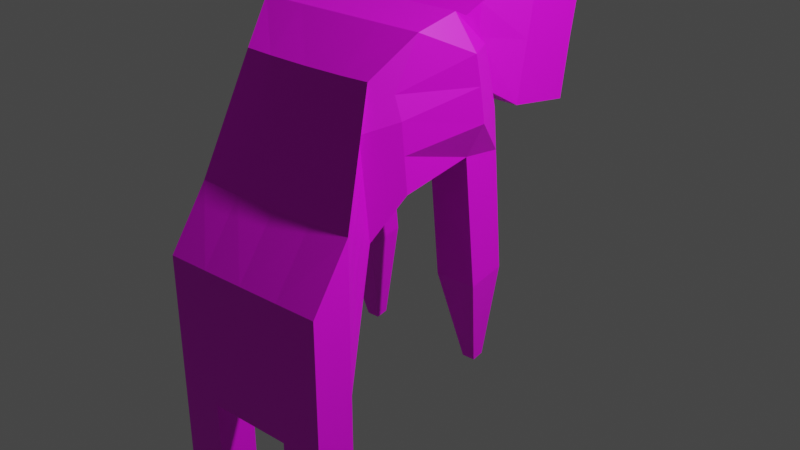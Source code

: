 # Source: parallel_hunter.blend  (saved by Blender 3.4.6; exported with 4.5.12 LTS)
import bpy
from mathutils import Matrix  # noqa: F401  (used for matrix-valued properties, if any)

bpy.ops.wm.read_factory_settings(use_empty=True)
scene = bpy.context.scene
scene.name = 'Scene'

# ---- collections
col_collection = bpy.data.collections.new('Collection'); scene.collection.children.link(col_collection)

# ---- images (referenced by path relative to the original .blend; pixels are not part of the script)
import os
ASSET_DIR = os.environ.get("B2B_ASSET_DIR", "")  # directory of the original .blend (textures are referenced by path, not embedded)
HERE = os.path.dirname(os.path.abspath(__file__))  # packed textures are extracted next to this script under _unpacked/

def load_image(name, relpath, width, height, colorspace="sRGB"):
    """Load a texture the original file referenced (path relative to the .blend, or extracted next to this script)."""
    p = next((c for c in (os.path.join(HERE, relpath), os.path.join(ASSET_DIR, relpath)) if relpath and os.path.exists(c)), "")
    if p:
        img = bpy.data.images.load(p, check_existing=True)
        img.name = name
    else:  # same state as the original file: an image datablock whose file is absent (Cycles renders it pink)
        img = bpy.data.images.new(name, width, height)
        img.source = "FILE"
        img.filepath = "//" + (relpath or name)
    img.colorspace_settings.name = colorspace
    return img
img_parallel_hunter_texture_png = load_image('parallel_hunter_texture.png', 'parallel_hunter_texture.png', 1024, 1024, 'sRGB')

# ---- materials (node trees are filled in below, after node groups)
mat_material = bpy.data.materials.new('Material')
mat_material.alpha_threshold = 0.0
mat_material.use_transparent_shadow = False
mat_material.roughness = 0.5
mat_material.line_color = (0.0, 0.0, 0.0, 1.0)

# ---- material node trees
mat_material.use_nodes = True; mat_material.node_tree.nodes.clear()
_N = mat_material.node_tree.nodes; _L = mat_material.node_tree.links
n0 = _N.new('ShaderNodeOutputMaterial'); n0.name = 'Material Output'; n0.location = (300, 300)
n1 = _N.new('ShaderNodeBsdfPrincipled'); n1.name = 'Principled BSDF'; n1.location = (10, 300)
n1.distribution = 'GGX'
n1.subsurface_method = 'RANDOM_WALK_SKIN'
n1.inputs[3].default_value = 1.45
n1.inputs[27].default_value = (0.0, 0.0, 0.0, 1.0)
n1.inputs[28].default_value = 1.0
n2 = _N.new('ShaderNodeTexImage'); n2.name = 'Image Texture'; n2.location = (-280, 280)
n2.image = img_parallel_hunter_texture_png
_L.new(n1.outputs[0], n0.inputs[0])
_L.new(n2.outputs[0], n1.inputs[0])
n0.is_active_output = True

# ---- world
world_world = bpy.data.worlds.new('World'); scene.world = world_world
world_world.use_nodes = True; world_world.node_tree.nodes.clear()
_N = world_world.node_tree.nodes; _L = world_world.node_tree.links
n0 = _N.new('ShaderNodeOutputWorld'); n0.name = 'World Output'; n0.location = (300, 300)
n1 = _N.new('ShaderNodeBackground'); n1.name = 'Background'; n1.location = (10, 300)
n1.inputs[0].default_value = (0.05088, 0.05088, 0.05088, 1.0)
_L.new(n1.outputs[0], n0.inputs[0])
n0.is_active_output = True
world_world.color = (0.05088, 0.05088, 0.05088)
world_world.use_sun_shadow = False
world_world.sun_shadow_jitter_overblur = 0.0

# ---- lights
light_light = bpy.data.lights.new('Light', 'POINT')
light_light.transmission_factor = 0.0
light_light.energy = 1000.0
light_light.shadow_soft_size = 0.1
light_light.shadow_maximum_resolution = 0.006
light_light.use_absolute_resolution = True

# ---- meshes
me_cube = bpy.data.meshes.new('Cube')
me_cube.from_pydata([(0.5, 0.2541, 2.691), (0.5, 0.4909, 1.92), (0.5, -0.9358, 1.526), (0.5, -0.9358, 0.6966), (0.0, 0.4887, 1.941), (0.5, 0.4022, 2.405), (0.5, -0.9358, 1.025), (0.0, -0.9358, 1.525), (0.5, -0.1766, 2.725), (0.0, -0.9358, 0.6966), (0.0, 0.2541, 2.691), (0.4978, -0.2506, 1.921), (0.4977, -0.2943, 2.319), (0.0, -0.09458, 1.978), (0.0, -0.9358, 1.025), (0.0, -0.1766, 2.725), (0.5, 0.464, 2.165), (0.5, -0.9358, 0.836), (0.5, -0.6858, 1.864), (0.25, -0.9358, 0.6966), (0.25, 0.2541, 2.691), (0.5, 0.2261, 1.965), (0.25, 0.49, 1.929), (0.5, 0.3567, 2.54), (0.5, -0.9358, 1.277), (0.25, -0.9358, 1.525), (0.5, 0.1034, 2.763), (0.5, -0.6858, 0.9696), (0.25, 0.4022, 2.405), (0.0, 0.4637, 2.168), (0.0, 0.3567, 2.54), (0.5, -0.6858, 1.417), (0.622, 0.1625, 2.395), (0.4977, -0.274, 2.135), (0.4681, -0.3087, 2.451), (0.0, -0.6858, 0.9307), (0.0, 0.2287, 2.018), (0.25, -0.1384, 1.97), (0.25, -0.9358, 1.025), (0.0, -0.9358, 0.836), (0.0, -0.9358, 1.275), (0.0, -0.6858, 1.843), (0.0, 0.1034, 2.763), (0.25, -0.1766, 2.725), (0.25, 0.1034, 2.763), (0.25, -0.6858, 1.851), (0.25, -0.9358, 1.275), (0.25, -0.9358, 0.836), (0.25, 0.231, 1.997), (0.622, 0.1187, 2.573), (0.622, 0.2016, 2.188), (0.5, -0.6858, 1.23), (0.335, 0.4757, 0.5469), (0.335, 0.5551, 0.5557), (0.25, 0.464, 2.165), (0.25, 0.3567, 2.54), (0.5, -0.6858, 1.662), (0.25, -0.6858, 0.951), (0.415, 0.5551, 0.5557), (0.415, 0.4757, 0.5469), (0.25, 0.5433, 1.443), (0.5, 0.2893, 1.438), (0.5, 0.5437, 1.44), (0.25, 0.2911, 1.45), (0.25, 0.2638, 1.699), (0.25, -0.9358, 0.0), (0.5, -0.9358, 0.0), (0.5, 0.3246, 1.144), (0.5, 0.5731, 1.171), (0.25, 0.5191, 1.664), (0.25, 0.5731, 1.171), (0.5, 0.5197, 1.658), (0.5, -0.6858, 0.0), (0.25, 0.3246, 1.144), (0.5, 0.2606, 1.677), (0.2364, -0.3538, 1.706), (0.25, -0.6858, 0.0), (0.3976, -0.4843, 2.284), (0.3976, -0.4442, 1.92), (0.0, 0.6639, 2.641), (0.25, 0.6505, 2.45), (0.0, 0.6184, 2.201), (0.2364, -0.4178, 2.521), (0.0, -0.4174, 2.518), (0.25, 0.6184, 2.201), (0.25, 0.6639, 2.641), (0.0, 1.013, 2.754), (0.3694, 0.9403, 2.392), (0.0, 0.8677, 2.03), (0.0, -0.3278, 1.702), (0.3976, -0.4645, 2.105), (0.3694, 0.8677, 2.03), (0.3694, 1.013, 2.754), (0.0, 1.388, 2.3), (0.0, 1.442, 2.57), (0.3694, 1.388, 2.3), (0.0, 1.327, 1.938), (0.3976, -0.4183, 2.527), (0.3976, -0.4187, 1.687), (0.3694, 1.327, 1.938), (0.3694, 1.444, 2.57), (0.1808, 1.389, 2.321), (0.2595, 1.457, 2.369), (0.08354, 1.401, 2.38), (0.1508, 1.491, 2.362), (0.2781, 1.42, 2.475), (0.1021, 1.476, 2.464), (0.2109, 1.511, 2.457), (0.1808, 1.432, 2.534), (0.2271, 1.425, 2.33), (0.2734, 1.399, 2.372), (0.2094, 1.485, 2.354), (0.1632, 1.445, 2.326), (0.1236, 1.392, 2.337), (0.106, 1.452, 2.361), (0.2448, 1.497, 2.411), (0.1808, 1.517, 2.406), (0.2843, 1.443, 2.421), (0.1169, 1.497, 2.411), (0.07738, 1.443, 2.421), (0.2557, 1.475, 2.473), (0.0883, 1.421, 2.484), (0.1522, 1.508, 2.467), (0.238, 1.428, 2.519), (0.1985, 1.482, 2.508), (0.1346, 1.461, 2.512), (0.1346, 1.428, 2.519), (0.07738, 1.41, 2.428), (0.2271, 1.392, 2.337), (0.2843, 1.412, 2.428), (-0.5, 0.2541, 2.691), (-0.5, 0.4909, 1.92), (-0.5, -0.9358, 1.526), (-0.5, -0.9358, 0.6966), (-0.5, 0.4022, 2.405), (-0.5, -0.9358, 1.025), (-0.5, -0.1766, 2.725), (-0.4978, -0.2506, 1.921), (-0.4977, -0.2943, 2.319), (-0.5, 0.464, 2.165), (-0.5, -0.9358, 0.836), (-0.5, -0.6858, 1.864), (-0.25, -0.9358, 0.6966), (-0.25, 0.2541, 2.691), (-0.5, 0.2261, 1.965), (-0.25, 0.49, 1.929), (-0.5, 0.3567, 2.54), (-0.5, -0.9358, 1.277), (-0.25, -0.9358, 1.525), (-0.5, 0.1034, 2.763), (-0.5, -0.6858, 0.9696), (-0.25, 0.4022, 2.405), (-0.5, -0.6858, 1.417), (-0.622, 0.1625, 2.395), (-0.4977, -0.274, 2.135), (-0.4681, -0.3087, 2.451), (-0.25, -0.1384, 1.97), (-0.25, -0.9358, 1.025), (-0.25, -0.1766, 2.725), (-0.25, 0.1034, 2.763), (-0.25, -0.6858, 1.851), (-0.25, -0.9358, 1.275), (-0.25, -0.9358, 0.836), (-0.25, 0.231, 1.997), (-0.622, 0.1187, 2.573), (-0.622, 0.2016, 2.188), (-0.5, -0.6858, 1.23), (-0.335, 0.4757, 0.5469), (-0.335, 0.5551, 0.5557), (-0.25, 0.464, 2.165), (-0.25, 0.3567, 2.54), (-0.5, -0.6858, 1.662), (-0.25, -0.6858, 0.951), (-0.415, 0.5551, 0.5557), (-0.415, 0.4757, 0.5469), (-0.25, 0.5433, 1.443), (-0.5, 0.2893, 1.438), (-0.5, 0.5437, 1.44), (-0.25, 0.2911, 1.45), (-0.25, 0.2638, 1.699), (-0.25, -0.9358, 0.0), (-0.5, -0.9358, 0.0), (-0.5, 0.3246, 1.144), (-0.5, 0.5731, 1.171), (-0.25, 0.5191, 1.664), (-0.25, 0.5731, 1.171), (-0.5, 0.5197, 1.658), (-0.5, -0.6858, 0.0), (-0.25, 0.3246, 1.144), (-0.5, 0.2606, 1.677), (-0.2364, -0.3538, 1.706), (-0.25, -0.6858, 0.0), (-0.3976, -0.4843, 2.284), (-0.3976, -0.4442, 1.92), (-0.25, 0.6505, 2.45), (-0.2364, -0.4178, 2.521), (-0.25, 0.6184, 2.201), (-0.25, 0.6639, 2.641), (-0.3694, 0.9403, 2.392), (-0.3976, -0.4645, 2.105), (-0.3694, 0.8677, 2.03), (-0.3694, 1.013, 2.754), (-0.3694, 1.388, 2.3), (-0.3976, -0.4183, 2.527), (-0.3976, -0.4187, 1.687), (-0.3694, 1.327, 1.938), (-0.3694, 1.444, 2.57), (-0.1808, 1.389, 2.321), (-0.2595, 1.457, 2.369), (-0.08354, 1.401, 2.38), (-0.1508, 1.491, 2.362), (-0.2781, 1.42, 2.475), (-0.1021, 1.476, 2.464), (-0.2109, 1.511, 2.457), (-0.1808, 1.432, 2.534), (-0.2271, 1.425, 2.33), (-0.2734, 1.399, 2.372), (-0.2094, 1.485, 2.354), (-0.1632, 1.445, 2.326), (-0.1236, 1.392, 2.337), (-0.106, 1.452, 2.361), (-0.2448, 1.497, 2.411), (-0.1808, 1.517, 2.406), (-0.2843, 1.443, 2.421), (-0.1169, 1.497, 2.411), (-0.07738, 1.443, 2.421), (-0.2557, 1.475, 2.473), (-0.0883, 1.421, 2.484), (-0.1522, 1.508, 2.467), (-0.238, 1.428, 2.519), (-0.1985, 1.482, 2.508), (-0.1346, 1.461, 2.512), (-0.1346, 1.428, 2.519), (-0.07738, 1.41, 2.428), (-0.2271, 1.392, 2.337), (-0.2843, 1.412, 2.428)], [], [(56, 18, 2, 24), (55, 20, 0, 23), (54, 28, 5, 16), (28, 54, 84, 80), (68, 67, 59, 58), (51, 31, 6, 17), (50, 32, 12, 33), (49, 26, 8, 34), (64, 69, 60, 63), (48, 21, 11, 37), (47, 38, 14, 39), (46, 25, 7, 40), (45, 41, 7, 25), (44, 42, 15, 43), (48, 22, 69, 64), (73, 70, 53, 52), (26, 44, 43, 8), (0, 20, 44, 26), (20, 10, 42, 44), (18, 45, 25, 2), (97, 82, 45, 18), (82, 83, 41, 45), (38, 46, 40, 14), (6, 24, 46, 38), (24, 2, 25, 46), (19, 47, 39, 9), (3, 17, 47, 19), (17, 6, 38, 47), (74, 64, 63, 61), (36, 48, 37, 13), (4, 22, 48, 36), (27, 3, 66, 72), (62, 61, 67, 68), (71, 74, 61, 62), (32, 49, 34, 12), (5, 23, 49, 32), (23, 0, 26, 49), (21, 50, 33, 11), (1, 16, 50, 21), (16, 5, 32, 50), (27, 51, 17, 3), (98, 78, 51, 27), (78, 90, 31, 51), (70, 68, 58, 53), (22, 54, 16, 1), (4, 29, 54, 22), (30, 55, 85, 79), (28, 55, 23, 5), (21, 48, 64, 74), (30, 10, 20, 55), (31, 56, 24, 6), (90, 77, 56, 31), (77, 97, 18, 56), (35, 57, 19, 9), (89, 75, 57, 35), (75, 98, 27, 57), (69, 71, 62, 60), (1, 21, 74, 71), (76, 72, 66, 65), (67, 73, 52, 59), (43, 15, 83, 82), (8, 43, 82, 97), (19, 57, 76, 65), (63, 60, 70, 73), (3, 19, 65, 66), (57, 27, 72, 76), (60, 62, 68, 70), (61, 63, 73, 67), (80, 84, 91, 87), (85, 80, 87, 92), (12, 34, 77, 90), (22, 1, 71, 69), (54, 29, 81, 84), (53, 58, 59, 52), (55, 28, 80, 85), (13, 37, 75, 89), (37, 11, 98, 75), (91, 88, 96, 99), (86, 92, 100, 94), (79, 85, 92, 86), (84, 81, 88, 91), (34, 8, 97, 77), (33, 12, 90, 78), (11, 33, 78, 98), (96, 93, 95, 99), (93, 94, 100, 95), (92, 87, 95, 100), (87, 91, 99, 95), (101, 109, 128), (102, 109, 111), (101, 113, 112), (102, 111, 115), (104, 114, 118), (102, 115, 117), (103, 127, 119), (104, 118, 116), (105, 120, 123), (106, 121, 125), (107, 122, 124), (124, 125, 108), (124, 122, 125), (122, 106, 125), (125, 126, 108), (125, 121, 126), (123, 124, 108), (123, 120, 124), (120, 107, 124), (116, 122, 107), (116, 118, 122), (118, 106, 122), (119, 121, 106), (119, 127, 121), (117, 120, 105), (117, 115, 120), (115, 107, 120), (118, 119, 106), (118, 114, 119), (114, 103, 119), (110, 102, 117), (115, 116, 107), (115, 111, 116), (111, 104, 116), (112, 114, 104), (112, 113, 114), (113, 103, 114), (111, 112, 104), (111, 109, 112), (109, 101, 112), (109, 102, 110), (110, 128, 109), (129, 110, 117), (105, 129, 117), (171, 147, 132, 141), (170, 146, 130, 143), (169, 139, 134, 151), (151, 194, 196, 169), (183, 173, 174, 182), (166, 140, 135, 152), (165, 154, 138, 153), (164, 155, 136, 149), (179, 178, 175, 184), (163, 156, 137, 144), (162, 39, 14, 157), (161, 40, 7, 148), (160, 148, 7, 41), (159, 158, 15, 42), (163, 179, 184, 145), (188, 167, 168, 185), (149, 136, 158, 159), (130, 149, 159, 143), (143, 159, 42, 10), (141, 132, 148, 160), (203, 141, 160, 195), (195, 160, 41, 83), (157, 14, 40, 161), (135, 157, 161, 147), (147, 161, 148, 132), (142, 9, 39, 162), (133, 142, 162, 140), (140, 162, 157, 135), (189, 176, 178, 179), (36, 13, 156, 163), (4, 36, 163, 145), (150, 187, 181, 133), (177, 183, 182, 176), (186, 177, 176, 189), (153, 138, 155, 164), (134, 153, 164, 146), (146, 164, 149, 130), (144, 137, 154, 165), (131, 144, 165, 139), (139, 165, 153, 134), (150, 133, 140, 166), (204, 150, 166, 193), (193, 166, 152, 199), (185, 168, 173, 183), (145, 131, 139, 169), (4, 145, 169, 29), (30, 79, 197, 170), (151, 134, 146, 170), (144, 189, 179, 163), (30, 170, 143, 10), (152, 135, 147, 171), (199, 152, 171, 192), (192, 171, 141, 203), (35, 9, 142, 172), (89, 35, 172, 190), (190, 172, 150, 204), (184, 175, 177, 186), (131, 186, 189, 144), (191, 180, 181, 187), (182, 174, 167, 188), (158, 195, 83, 15), (136, 203, 195, 158), (142, 180, 191, 172), (178, 188, 185, 175), (133, 181, 180, 142), (172, 191, 187, 150), (175, 185, 183, 177), (176, 182, 188, 178), (194, 198, 200, 196), (197, 201, 198, 194), (138, 199, 192, 155), (145, 184, 186, 131), (169, 196, 81, 29), (168, 167, 174, 173), (170, 197, 194, 151), (13, 89, 190, 156), (156, 190, 204, 137), (200, 205, 96, 88), (86, 94, 206, 201), (79, 86, 201, 197), (196, 200, 88, 81), (155, 192, 203, 136), (154, 193, 199, 138), (137, 204, 193, 154), (96, 205, 202, 93), (93, 202, 206, 94), (201, 206, 202, 198), (198, 202, 205, 200), (207, 234, 215), (208, 217, 215), (207, 218, 219), (208, 221, 217), (210, 224, 220), (208, 223, 221), (209, 225, 233), (210, 222, 224), (211, 229, 226), (212, 231, 227), (213, 230, 228), (230, 214, 231), (230, 231, 228), (228, 231, 212), (231, 214, 232), (231, 232, 227), (229, 214, 230), (229, 230, 226), (226, 230, 213), (222, 213, 228), (222, 228, 224), (224, 228, 212), (225, 212, 227), (225, 227, 233), (223, 211, 226), (223, 226, 221), (221, 226, 213), (224, 212, 225), (224, 225, 220), (220, 225, 209), (216, 223, 208), (221, 213, 222), (221, 222, 217), (217, 222, 210), (218, 210, 220), (218, 220, 219), (219, 220, 209), (217, 210, 218), (217, 218, 215), (215, 218, 207), (215, 216, 208), (216, 215, 234), (235, 223, 216), (211, 223, 235)])
_uv = me_cube.uv_layers.new(name='UVMap')
_uv.uv.foreach_set('vector', [0.1631, 0.2912, 0.1368, 0.2841, 0.1834, 0.2656, 0.2109, 0.2672, 0.6045, 0.28, 0.5997, 0.3018, 0.5779, 0.2957, 0.5784, 0.2824, 0.5833, 0.2369, 0.5994, 0.2628, 0.5755, 0.2713, 0.5655, 0.2545, 0.04245, 0.4722, 0.07863, 0.3968, 0.127, 0.419, 0.1212, 0.5035, 0.7501, 0.09724, 0.7239, 0.09301, 0.7469, 0.05148, 0.7511, 0.05516, 0.2143, 0.2965, 0.1921, 0.2947, 0.2407, 0.2684, 0.264, 0.2696, 0.5505, 0.2696, 0.5578, 0.2833, 0.525, 0.3081, 0.5104, 0.2944, 0.564, 0.2951, 0.574, 0.3056, 0.5603, 0.318, 0.5341, 0.3171, 0.8146, 0.1599, 0.7809, 0.1545, 0.7792, 0.1263, 0.8108, 0.1262, 0.5362, 0.2296, 0.541, 0.2518, 0.4935, 0.2747, 0.4971, 0.2387, 0.2651, 0.2383, 0.2416, 0.2378, 0.2417, 0.2067, 0.2654, 0.2067, 0.2111, 0.2375, 0.181, 0.2382, 0.1784, 0.2067, 0.2106, 0.2067, 0.1282, 0.2492, 0.1233, 0.2151, 0.1784, 0.2067, 0.181, 0.2382, 0.5912, 0.3175, 0.6157, 0.3358, 0.5867, 0.3616, 0.5707, 0.3364, 0.8179, 0.2009, 0.7827, 0.1904, 0.7809, 0.1545, 0.8146, 0.1599, 0.8021, 0.08724, 0.7757, 0.09553, 0.7561, 0.05382, 0.7559, 0.03569, 0.574, 0.3056, 0.5912, 0.3175, 0.5707, 0.3364, 0.5603, 0.318, 0.5779, 0.2957, 0.5997, 0.3018, 0.5912, 0.3175, 0.574, 0.3056, 0.5997, 0.3018, 0.6282, 0.3156, 0.6157, 0.3358, 0.5912, 0.3175, 0.1368, 0.2841, 0.1282, 0.2492, 0.181, 0.2382, 0.1834, 0.2656, 0.5356, 0.3323, 0.5394, 0.3498, 0.4499, 0.3603, 0.4473, 0.3268, 0.5394, 0.3498, 0.5475, 0.3781, 0.4539, 0.3927, 0.4499, 0.3603, 0.2416, 0.2378, 0.2111, 0.2375, 0.2106, 0.2067, 0.2417, 0.2067, 0.2407, 0.2684, 0.2109, 0.2672, 0.2111, 0.2375, 0.2416, 0.2378, 0.2109, 0.2672, 0.1834, 0.2656, 0.181, 0.2382, 0.2111, 0.2375, 0.2828, 0.2387, 0.2651, 0.2383, 0.2654, 0.2067, 0.2831, 0.2067, 0.2813, 0.2705, 0.264, 0.2696, 0.2651, 0.2383, 0.2828, 0.2387, 0.264, 0.2696, 0.2407, 0.2684, 0.2416, 0.2378, 0.2651, 0.2383, 0.7132, 0.1592, 0.6782, 0.1584, 0.6826, 0.1229, 0.7166, 0.1274, 0.5353, 0.2067, 0.5362, 0.2296, 0.4971, 0.2387, 0.4989, 0.2067, 0.5622, 0.2067, 0.5601, 0.2292, 0.5362, 0.2296, 0.5353, 0.2067, 0.6725, 0.3203, 0.6838, 0.2635, 0.7511, 0.2459, 0.7525, 0.2591, 0.7486, 0.1271, 0.7166, 0.1274, 0.7239, 0.09301, 0.7501, 0.09724, 0.748, 0.1547, 0.7132, 0.1592, 0.7166, 0.1274, 0.7486, 0.1271, 0.5578, 0.2833, 0.564, 0.2951, 0.5341, 0.3171, 0.525, 0.3081, 0.5755, 0.2713, 0.5784, 0.2824, 0.564, 0.2951, 0.5578, 0.2833, 0.5784, 0.2824, 0.5779, 0.2957, 0.574, 0.3056, 0.564, 0.2951, 0.541, 0.2518, 0.5505, 0.2696, 0.5104, 0.2944, 0.4935, 0.2747, 0.555, 0.2438, 0.5655, 0.2545, 0.5505, 0.2696, 0.541, 0.2518, 0.5655, 0.2545, 0.5755, 0.2713, 0.5578, 0.2833, 0.5505, 0.2696, 0.2458, 0.2988, 0.2143, 0.2965, 0.264, 0.2696, 0.2813, 0.2705, 0.4432, 0.2739, 0.4733, 0.2974, 0.3588, 0.2815, 0.327, 0.2669, 0.4733, 0.2974, 0.4927, 0.3127, 0.3861, 0.2958, 0.3588, 0.2815, 0.7757, 0.09553, 0.7501, 0.09724, 0.7511, 0.05516, 0.7561, 0.05382, 0.5601, 0.2292, 0.5833, 0.2369, 0.5655, 0.2545, 0.555, 0.2438, 0.5622, 0.2067, 0.5867, 0.2067, 0.5833, 0.2369, 0.5601, 0.2292, 0.5839, 0.9673, 0.5163, 0.9673, 0.5163, 0.9017, 0.5839, 0.9017, 0.5994, 0.2628, 0.6045, 0.28, 0.5784, 0.2824, 0.5755, 0.2713, 0.7104, 0.1994, 0.6746, 0.2009, 0.6782, 0.1584, 0.7132, 0.1592, 0.6369, 0.2919, 0.6282, 0.3156, 0.5997, 0.3018, 0.6045, 0.28, 0.1921, 0.2947, 0.1631, 0.2912, 0.2109, 0.2672, 0.2407, 0.2684, 0.4927, 0.3127, 0.5098, 0.3253, 0.4209, 0.3137, 0.3861, 0.2958, 0.5098, 0.3253, 0.5356, 0.3323, 0.4473, 0.3268, 0.4209, 0.3137, 0.3268, 0.2067, 0.3286, 0.2388, 0.2828, 0.2387, 0.2831, 0.2067, 0.448, 0.2067, 0.448, 0.245, 0.3286, 0.2388, 0.3268, 0.2067, 0.448, 0.245, 0.4432, 0.2739, 0.327, 0.2669, 0.3286, 0.2388, 0.7809, 0.1545, 0.748, 0.1547, 0.7486, 0.1271, 0.7792, 0.1263, 0.7477, 0.1906, 0.7104, 0.1994, 0.7132, 0.1592, 0.748, 0.1547, 0.7665, 0.2668, 0.7525, 0.2591, 0.7511, 0.2459, 0.8089, 0.2226, 0.7239, 0.09301, 0.6931, 0.07905, 0.7559, 0.03569, 0.7469, 0.05148, 0.5707, 0.3364, 0.5867, 0.3616, 0.5475, 0.3781, 0.5394, 0.3498, 0.5603, 0.318, 0.5707, 0.3364, 0.5394, 0.3498, 0.5356, 0.3323, 0.76, 0.3401, 0.7032, 0.349, 0.7665, 0.2668, 0.8089, 0.2226, 0.8108, 0.1262, 0.7792, 0.1263, 0.7757, 0.09553, 0.8021, 0.08724, 0.6838, 0.2635, 0.6781, 0.2226, 0.8089, 0.2226, 0.7511, 0.2459, 0.7032, 0.349, 0.6725, 0.3203, 0.7525, 0.2591, 0.7665, 0.2668, 0.7792, 0.1263, 0.7486, 0.1271, 0.7501, 0.09724, 0.7757, 0.09553, 0.7166, 0.1274, 0.6826, 0.1229, 0.6931, 0.07905, 0.7239, 0.09301, 0.1212, 0.5035, 0.127, 0.419, 0.2255, 0.3788, 0.2254, 0.5037, 0.1129, 0.568, 0.1212, 0.5035, 0.2254, 0.5037, 0.2254, 0.6286, 0.525, 0.3081, 0.5341, 0.3171, 0.5098, 0.3253, 0.4927, 0.3127, 0.7827, 0.1904, 0.7477, 0.1906, 0.748, 0.1547, 0.7809, 0.1545, 0.5111, 0.4167, 0.5826, 0.4165, 0.5826, 0.4581, 0.5111, 0.4581, 0.7561, 0.05382, 0.7511, 0.05516, 0.7469, 0.05148, 0.7559, 0.03569, 0.01857, 0.5138, 0.04245, 0.4722, 0.1212, 0.5035, 0.1129, 0.568, 0.4989, 0.2067, 0.4971, 0.2387, 0.448, 0.245, 0.448, 0.2067, 0.4971, 0.2387, 0.4935, 0.2747, 0.4432, 0.2739, 0.448, 0.245, 0.4769, 0.5376, 0.5826, 0.5376, 0.5826, 0.6716, 0.4769, 0.6716, 0.5839, 0.8268, 0.484, 0.8268, 0.484, 0.7, 0.5839, 0.7004, 0.5839, 0.9017, 0.5163, 0.9017, 0.484, 0.8268, 0.5839, 0.8268, 0.5111, 0.4581, 0.5826, 0.4581, 0.5826, 0.5376, 0.4769, 0.5376, 0.5341, 0.3171, 0.5603, 0.318, 0.5356, 0.3323, 0.5098, 0.3253, 0.5104, 0.2944, 0.525, 0.3081, 0.4927, 0.3127, 0.4733, 0.2974, 0.4935, 0.2747, 0.5104, 0.2944, 0.4733, 0.2974, 0.4432, 0.2739, 0.2089, 0.6705, 0.2089, 0.8436, 0.03475, 0.8436, 0.03475, 0.6705, 0.2089, 0.8436, 0.2089, 0.9737, 0.03475, 0.9739, 0.03475, 0.8436, 0.2254, 0.6286, 0.2254, 0.5037, 0.3789, 0.503, 0.3794, 0.5964, 0.2254, 0.5037, 0.2255, 0.3788, 0.3826, 0.3788, 0.3789, 0.503, 0.7306, 0.8869, 0.7854, 0.9137, 0.7598, 0.9358, 0.8318, 0.9215, 0.7854, 0.9137, 0.8233, 0.8822, 0.7306, 0.8869, 0.7328, 0.8152, 0.7826, 0.8596, 0.8318, 0.9215, 0.8233, 0.8822, 0.8627, 0.8958, 0.8213, 0.8458, 0.7994, 0.8111, 0.8454, 0.8184, 0.8318, 0.9215, 0.8627, 0.8958, 0.8731, 0.944, 0.7753, 0.7575, 0.8285, 0.737, 0.835, 0.7702, 0.8213, 0.8458, 0.8454, 0.8184, 0.8541, 0.8571, 0.9328, 0.9567, 0.9087, 0.9031, 0.9753, 0.8989, 0.8763, 0.7927, 0.8955, 0.737, 0.9227, 0.8005, 0.8868, 0.8684, 0.8848, 0.832, 0.9255, 0.8546, 0.9255, 0.8546, 0.9227, 0.8005, 0.9775, 0.8273, 0.9255, 0.8546, 0.8848, 0.832, 0.9227, 0.8005, 0.8848, 0.832, 0.8763, 0.7927, 0.9227, 0.8005, 0.9227, 0.8005, 0.9483, 0.7784, 0.9775, 0.8273, 0.9227, 0.8005, 0.8955, 0.737, 0.9483, 0.7784, 0.9753, 0.8989, 0.9255, 0.8546, 0.9775, 0.8273, 0.9753, 0.8989, 0.9087, 0.9031, 0.9255, 0.8546, 0.9087, 0.9031, 0.8868, 0.8684, 0.9255, 0.8546, 0.8541, 0.8571, 0.8848, 0.832, 0.8868, 0.8684, 0.8541, 0.8571, 0.8454, 0.8184, 0.8848, 0.832, 0.8454, 0.8184, 0.8763, 0.7927, 0.8848, 0.832, 0.835, 0.7702, 0.8955, 0.737, 0.8763, 0.7927, 0.835, 0.7702, 0.8285, 0.737, 0.8955, 0.737, 0.8731, 0.944, 0.9087, 0.9031, 0.9328, 0.9567, 0.8731, 0.944, 0.8627, 0.8958, 0.9087, 0.9031, 0.8627, 0.8958, 0.8868, 0.8684, 0.9087, 0.9031, 0.8454, 0.8184, 0.835, 0.7702, 0.8763, 0.7927, 0.8454, 0.8184, 0.7994, 0.8111, 0.835, 0.7702, 0.7994, 0.8111, 0.7753, 0.7575, 0.835, 0.7702, 0.8126, 0.9771, 0.8318, 0.9215, 0.8731, 0.944, 0.8627, 0.8958, 0.8541, 0.8571, 0.8868, 0.8684, 0.8627, 0.8958, 0.8233, 0.8822, 0.8541, 0.8571, 0.8233, 0.8822, 0.8213, 0.8458, 0.8541, 0.8571, 0.7826, 0.8596, 0.7994, 0.8111, 0.8213, 0.8458, 0.7826, 0.8596, 0.7328, 0.8152, 0.7994, 0.8111, 0.7328, 0.8152, 0.7753, 0.7575, 0.7994, 0.8111, 0.8233, 0.8822, 0.7826, 0.8596, 0.8213, 0.8458, 0.8233, 0.8822, 0.7854, 0.9137, 0.7826, 0.8596, 0.7854, 0.9137, 0.7306, 0.8869, 0.7826, 0.8596, 0.7854, 0.9137, 0.8318, 0.9215, 0.8126, 0.9771, 0.8126, 0.9771, 0.7598, 0.9358, 0.7854, 0.9137, 0.8794, 0.9757, 0.8126, 0.9771, 0.8731, 0.944, 0.9328, 0.9567, 0.8794, 0.9757, 0.8731, 0.944, 0.1631, 0.1222, 0.2109, 0.1462, 0.1834, 0.1478, 0.1368, 0.1293, 0.6045, 0.1334, 0.5784, 0.131, 0.5779, 0.1178, 0.5997, 0.1117, 0.5833, 0.1766, 0.5655, 0.1589, 0.5755, 0.1421, 0.5994, 0.1506, 0.05403, 0.4734, 0.1289, 0.5032, 0.1344, 0.4228, 0.08843, 0.4018, 0.9013, 0.09978, 0.9003, 0.0577, 0.9045, 0.05403, 0.9275, 0.09556, 0.2143, 0.117, 0.264, 0.1438, 0.2407, 0.145, 0.1921, 0.1187, 0.5505, 0.1438, 0.5104, 0.119, 0.525, 0.1053, 0.5578, 0.1301, 0.564, 0.1184, 0.5341, 0.09633, 0.5603, 0.09542, 0.574, 0.1078, 0.8367, 0.1624, 0.8406, 0.1288, 0.8722, 0.1288, 0.8705, 0.157, 0.5362, 0.1838, 0.4971, 0.1748, 0.4935, 0.1387, 0.541, 0.1616, 0.2651, 0.1751, 0.2654, 0.2067, 0.2417, 0.2067, 0.2416, 0.1756, 0.2111, 0.1759, 0.2106, 0.2067, 0.1784, 0.2067, 0.181, 0.1752, 0.1282, 0.1642, 0.181, 0.1752, 0.1784, 0.2067, 0.1233, 0.1983, 0.5912, 0.09593, 0.5707, 0.07703, 0.5867, 0.05187, 0.6157, 0.07763, 0.8335, 0.2035, 0.8367, 0.1624, 0.8705, 0.157, 0.8687, 0.193, 0.8493, 0.08979, 0.8955, 0.03824, 0.8953, 0.05636, 0.8757, 0.09808, 0.574, 0.1078, 0.5603, 0.09542, 0.5707, 0.07703, 0.5912, 0.09593, 0.5779, 0.1178, 0.574, 0.1078, 0.5912, 0.09593, 0.5997, 0.1117, 0.5997, 0.1117, 0.5912, 0.09593, 0.6157, 0.07763, 0.6282, 0.09785, 0.1368, 0.1293, 0.1834, 0.1478, 0.181, 0.1752, 0.1282, 0.1642, 0.5356, 0.0811, 0.4473, 0.08661, 0.4499, 0.05314, 0.5394, 0.06361, 0.5394, 0.06361, 0.4499, 0.05314, 0.4539, 0.02077, 0.5475, 0.03536, 0.2416, 0.1756, 0.2417, 0.2067, 0.2106, 0.2067, 0.2111, 0.1759, 0.2407, 0.145, 0.2416, 0.1756, 0.2111, 0.1759, 0.2109, 0.1462, 0.2109, 0.1462, 0.2111, 0.1759, 0.181, 0.1752, 0.1834, 0.1478, 0.2828, 0.1747, 0.2831, 0.2067, 0.2654, 0.2067, 0.2651, 0.1751, 0.2813, 0.1429, 0.2828, 0.1747, 0.2651, 0.1751, 0.264, 0.1438, 0.264, 0.1438, 0.2651, 0.1751, 0.2416, 0.1756, 0.2407, 0.145, 0.9382, 0.1618, 0.9348, 0.1299, 0.9688, 0.1254, 0.9732, 0.161, 0.5353, 0.2067, 0.4989, 0.2067, 0.4971, 0.1748, 0.5362, 0.1838, 0.5622, 0.2067, 0.5353, 0.2067, 0.5362, 0.1838, 0.5601, 0.1842, 0.8454, 0.3682, 0.9067, 0.2881, 0.9199, 0.2895, 0.9022, 0.3568, 0.9028, 0.1296, 0.9013, 0.09978, 0.9275, 0.09556, 0.9348, 0.1299, 0.9034, 0.1573, 0.9028, 0.1296, 0.9348, 0.1299, 0.9382, 0.1618, 0.5578, 0.1301, 0.525, 0.1053, 0.5341, 0.09633, 0.564, 0.1184, 0.5755, 0.1421, 0.5578, 0.1301, 0.564, 0.1184, 0.5784, 0.131, 0.5784, 0.131, 0.564, 0.1184, 0.574, 0.1078, 0.5779, 0.1178, 0.541, 0.1616, 0.4935, 0.1387, 0.5104, 0.119, 0.5505, 0.1438, 0.555, 0.1696, 0.541, 0.1616, 0.5505, 0.1438, 0.5655, 0.1589, 0.5655, 0.1589, 0.5505, 0.1438, 0.5578, 0.1301, 0.5755, 0.1421, 0.2458, 0.1146, 0.2813, 0.1429, 0.264, 0.1438, 0.2143, 0.117, 0.4432, 0.1396, 0.327, 0.1465, 0.3588, 0.1319, 0.4733, 0.116, 0.4733, 0.116, 0.3588, 0.1319, 0.3861, 0.1176, 0.4927, 0.1008, 0.8757, 0.09808, 0.8953, 0.05636, 0.9003, 0.0577, 0.9013, 0.09978, 0.5601, 0.1842, 0.555, 0.1696, 0.5655, 0.1589, 0.5833, 0.1766, 0.5622, 0.2067, 0.5601, 0.1842, 0.5833, 0.1766, 0.5867, 0.2067, 0.5839, 0.9673, 0.5839, 0.9017, 0.6515, 0.9017, 0.6515, 0.9673, 0.5994, 0.1506, 0.5755, 0.1421, 0.5784, 0.131, 0.6045, 0.1334, 0.941, 0.202, 0.9382, 0.1618, 0.9732, 0.161, 0.9768, 0.2035, 0.6369, 0.1216, 0.6045, 0.1334, 0.5997, 0.1117, 0.6282, 0.09785, 0.1921, 0.1187, 0.2407, 0.145, 0.2109, 0.1462, 0.1631, 0.1222, 0.4927, 0.1008, 0.3861, 0.1176, 0.4209, 0.09973, 0.5098, 0.08811, 0.5098, 0.08811, 0.4209, 0.09973, 0.4473, 0.08661, 0.5356, 0.0811, 0.3268, 0.2067, 0.2831, 0.2067, 0.2828, 0.1747, 0.3286, 0.1746, 0.448, 0.2067, 0.3268, 0.2067, 0.3286, 0.1746, 0.448, 0.1684, 0.448, 0.1684, 0.3286, 0.1746, 0.327, 0.1465, 0.4432, 0.1396, 0.8705, 0.157, 0.8722, 0.1288, 0.9028, 0.1296, 0.9034, 0.1573, 0.9037, 0.1932, 0.9034, 0.1573, 0.9382, 0.1618, 0.941, 0.202, 0.899, 0.2741, 0.9432, 0.2318, 0.9199, 0.2895, 0.9067, 0.2881, 0.9275, 0.09556, 0.9045, 0.05403, 0.8955, 0.03824, 0.9583, 0.0816, 0.5707, 0.07703, 0.5394, 0.06361, 0.5475, 0.03536, 0.5867, 0.05187, 0.5603, 0.09542, 0.5356, 0.0811, 0.5394, 0.06361, 0.5707, 0.07703, 0.8257, 0.2806, 0.9432, 0.2318, 0.899, 0.2741, 0.8168, 0.3374, 0.8406, 0.1288, 0.8493, 0.08979, 0.8757, 0.09808, 0.8722, 0.1288, 0.9022, 0.3568, 0.9199, 0.2895, 0.9432, 0.2318, 0.9432, 0.3625, 0.8168, 0.3374, 0.899, 0.2741, 0.9067, 0.2881, 0.8454, 0.3682, 0.8722, 0.1288, 0.8757, 0.09808, 0.9013, 0.09978, 0.9028, 0.1296, 0.9348, 0.1299, 0.9275, 0.09556, 0.9583, 0.0816, 0.9688, 0.1254, 0.1289, 0.5032, 0.228, 0.5034, 0.2281, 0.3846, 0.1344, 0.4228, 0.121, 0.5645, 0.2279, 0.6222, 0.228, 0.5034, 0.1289, 0.5032, 0.525, 0.1053, 0.4927, 0.1008, 0.5098, 0.08811, 0.5341, 0.09633, 0.8687, 0.193, 0.8705, 0.157, 0.9034, 0.1573, 0.9037, 0.1932, 0.6542, 0.4167, 0.6542, 0.4581, 0.5826, 0.4581, 0.5826, 0.4165, 0.8953, 0.05636, 0.8955, 0.03824, 0.9045, 0.05403, 0.9003, 0.0577, 0.03132, 0.513, 0.121, 0.5645, 0.1289, 0.5032, 0.05403, 0.4734, 0.4989, 0.2067, 0.448, 0.2067, 0.448, 0.1684, 0.4971, 0.1748, 0.4971, 0.1748, 0.448, 0.1684, 0.4432, 0.1396, 0.4935, 0.1387, 0.6884, 0.5376, 0.6884, 0.6716, 0.5826, 0.6716, 0.5826, 0.5376, 0.5839, 0.8268, 0.5839, 0.7004, 0.6838, 0.7, 0.6838, 0.8268, 0.5839, 0.9017, 0.5839, 0.8268, 0.6838, 0.8268, 0.6515, 0.9017, 0.6542, 0.4581, 0.6884, 0.5376, 0.5826, 0.5376, 0.5826, 0.4581, 0.5341, 0.09633, 0.5098, 0.08811, 0.5356, 0.0811, 0.5603, 0.09542, 0.5104, 0.119, 0.4733, 0.116, 0.4927, 0.1008, 0.525, 0.1053, 0.4935, 0.1387, 0.4432, 0.1396, 0.4733, 0.116, 0.5104, 0.119, 0.2089, 0.6705, 0.3831, 0.6705, 0.3831, 0.8436, 0.2089, 0.8436, 0.2089, 0.8436, 0.3831, 0.8436, 0.3831, 0.9739, 0.2089, 0.9737, 0.2279, 0.6222, 0.3743, 0.5915, 0.3739, 0.5027, 0.228, 0.5034, 0.228, 0.5034, 0.3739, 0.5027, 0.3774, 0.3846, 0.2281, 0.3846, 0.9775, 0.6452, 0.9483, 0.6941, 0.9227, 0.672, 0.8763, 0.6798, 0.8848, 0.6405, 0.9227, 0.672, 0.9775, 0.6452, 0.9255, 0.6179, 0.9753, 0.5735, 0.8763, 0.6798, 0.8454, 0.6541, 0.8848, 0.6405, 0.8868, 0.6041, 0.8627, 0.5767, 0.9087, 0.5694, 0.8763, 0.6798, 0.835, 0.7023, 0.8454, 0.6541, 0.9328, 0.5158, 0.8731, 0.5285, 0.8796, 0.4953, 0.8868, 0.6041, 0.8541, 0.6154, 0.8627, 0.5767, 0.7753, 0.715, 0.7328, 0.6572, 0.7994, 0.6614, 0.8318, 0.551, 0.7854, 0.5587, 0.8126, 0.4953, 0.8213, 0.6267, 0.7826, 0.6129, 0.8233, 0.5903, 0.7826, 0.6129, 0.7306, 0.5856, 0.7854, 0.5587, 0.7826, 0.6129, 0.7854, 0.5587, 0.8233, 0.5903, 0.8233, 0.5903, 0.7854, 0.5587, 0.8318, 0.551, 0.7854, 0.5587, 0.7306, 0.5856, 0.7598, 0.5367, 0.7854, 0.5587, 0.7598, 0.5367, 0.8126, 0.4953, 0.7328, 0.6572, 0.7306, 0.5856, 0.7826, 0.6129, 0.7328, 0.6572, 0.7826, 0.6129, 0.7994, 0.6614, 0.7994, 0.6614, 0.7826, 0.6129, 0.8213, 0.6267, 0.8541, 0.6154, 0.8213, 0.6267, 0.8233, 0.5903, 0.8541, 0.6154, 0.8233, 0.5903, 0.8627, 0.5767, 0.8627, 0.5767, 0.8233, 0.5903, 0.8318, 0.551, 0.8731, 0.5285, 0.8318, 0.551, 0.8126, 0.4953, 0.8731, 0.5285, 0.8126, 0.4953, 0.8796, 0.4953, 0.835, 0.7023, 0.7753, 0.715, 0.7994, 0.6614, 0.835, 0.7023, 0.7994, 0.6614, 0.8454, 0.6541, 0.8454, 0.6541, 0.7994, 0.6614, 0.8213, 0.6267, 0.8627, 0.5767, 0.8318, 0.551, 0.8731, 0.5285, 0.8627, 0.5767, 0.8731, 0.5285, 0.9087, 0.5694, 0.9087, 0.5694, 0.8731, 0.5285, 0.9328, 0.5158, 0.8955, 0.7354, 0.835, 0.7023, 0.8763, 0.6798, 0.8454, 0.6541, 0.8213, 0.6267, 0.8541, 0.6154, 0.8454, 0.6541, 0.8541, 0.6154, 0.8848, 0.6405, 0.8848, 0.6405, 0.8541, 0.6154, 0.8868, 0.6041, 0.9255, 0.6179, 0.8868, 0.6041, 0.9087, 0.5694, 0.9255, 0.6179, 0.9087, 0.5694, 0.9753, 0.5735, 0.9753, 0.5735, 0.9087, 0.5694, 0.9328, 0.5158, 0.8848, 0.6405, 0.8868, 0.6041, 0.9255, 0.6179, 0.8848, 0.6405, 0.9255, 0.6179, 0.9227, 0.672, 0.9227, 0.672, 0.9255, 0.6179, 0.9775, 0.6452, 0.9227, 0.672, 0.8955, 0.7354, 0.8763, 0.6798, 0.8955, 0.7354, 0.9227, 0.672, 0.9483, 0.6941, 0.8288, 0.734, 0.835, 0.7023, 0.8955, 0.7354, 0.7753, 0.715, 0.835, 0.7023, 0.8288, 0.734])
me_cube.materials.append(mat_material)
me_cube.use_mirror_vertex_groups = False
me_cube.update()

# ---- objects
ob_cube = bpy.data.objects.new('Cube', me_cube)
ob_light = bpy.data.objects.new('Light', light_light)

# ---- transforms, parenting, visibility, modifiers, constraints
ob_cube.location = (0.0, 0.0, 0.0)
ob_cube.lock_rotations_4d = False
ob_cube.empty_display_type = 'ARROWS'
ob_cube.lineart.crease_threshold = 0.0
ob_light.location = (4.076, 1.005, 5.904)
ob_light.rotation_euler = (0.6503, 0.05522, 1.866)
ob_light.lock_rotations_4d = False
ob_light.empty_display_type = 'ARROWS'
ob_light.color = (0.0, 0.0, 0.0, 0.0)
ob_light.lineart.crease_threshold = 0.0

# ---- collection membership
col_collection.objects.link(ob_cube)
col_collection.objects.link(ob_light)

# ---- scene / render settings (as saved in the file)
scene.frame_start = 1; scene.frame_end = 250; scene.frame_set(1)
scene.render.engine = 'BLENDER_EEVEE_NEXT'
scene.cycles.sampling_pattern = 'TABULATED_SOBOL'
scene.cycles.use_light_tree = False
scene.view_settings.view_transform = 'Filmic'
bpy.context.view_layer.update()

# ---- added for rendering (the .blend has no active camera): camera
cam_auto = bpy.data.cameras.new('AutoCamera')
cam_auto.lens = 50.0
cam_auto.sensor_width = 36.0
cam_auto.clip_end = 1000.0
ob_auto_camera = bpy.data.objects.new('AutoCamera', cam_auto)
scene.collection.objects.link(ob_auto_camera)
ob_auto_camera.location = (3.60713, -4.03798, 4.2674)
ob_auto_camera.rotation_euler = (1.09748, -7.21219e-08, 0.694738)
scene.camera = ob_auto_camera
bpy.context.view_layer.update()
